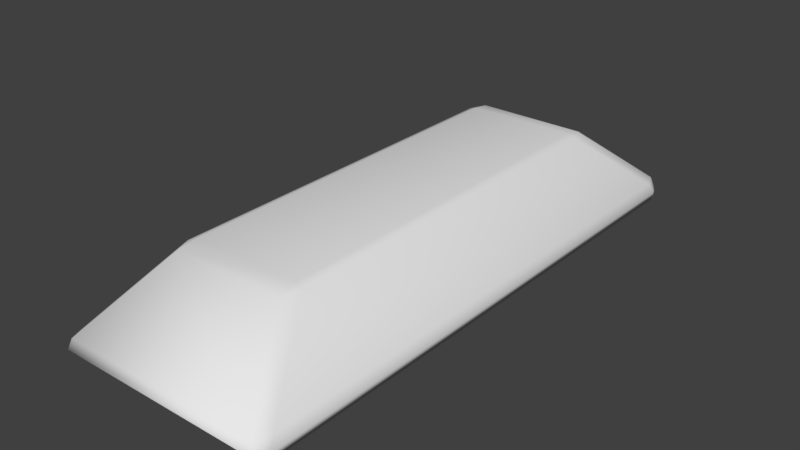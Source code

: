 # Source: iron_ingot.blend  (saved by Blender 2.78.0; exported with 4.5.12 LTS)
import bpy
from mathutils import Matrix  # noqa: F401  (used for matrix-valued properties, if any)

bpy.ops.wm.read_factory_settings(use_empty=True)
scene = bpy.context.scene
scene.name = 'Scene'

# ---- collections
col_collection_1 = bpy.data.collections.new('Collection 1'); scene.collection.children.link(col_collection_1)

# ---- materials (node trees are filled in below, after node groups)
mat_material = bpy.data.materials.new('Material')
mat_material.alpha_threshold = 0.0
mat_material.use_transparent_shadow = False
mat_material.roughness = 0.5
mat_material.specular_intensity = 1.0
mat_material.line_color = (0.0, 0.0, 0.0, 1.0)

# ---- material node trees

# ---- world
world_world = bpy.data.worlds.new('World'); scene.world = world_world
world_world.color = (0.05088, 0.05088, 0.05088)
world_world.use_sun_shadow = False
world_world.sun_shadow_jitter_overblur = 0.0
world_world.cycles.sampling_method = 'MANUAL'

# ---- meshes
me_cube = bpy.data.meshes.new('Cube')
me_cube.from_pydata([(0.9434, 0.9434, -1.0), (0.9434, -0.9434, -1.0), (-0.9434, -0.9434, -1.0), (-0.9434, 0.9434, -1.0), (0.4919, 0.704, 0.374), (0.4767, 0.6354, 0.4294), (0.5509, 0.6458, 0.3756), (0.4919, -0.704, 0.374), (0.5509, -0.6458, 0.3756), (0.4767, -0.6354, 0.4294), (-0.5509, -0.6458, 0.3756), (-0.4919, -0.704, 0.374), (-0.4767, -0.6354, 0.4294), (-0.5509, 0.6458, 0.3756), (-0.4767, 0.6354, 0.4294), (-0.4919, 0.704, 0.374), (0.9466, 0.907, -0.6526), (0.9671, 0.9356, -0.8454), (0.9307, 0.9705, -0.8445), (0.8867, 0.9644, -0.651), (0.9671, -0.9356, -0.8454), (0.9466, -0.907, -0.6526), (0.8867, -0.9644, -0.651), (0.9307, -0.9705, -0.8445), (-0.9307, -0.9705, -0.8445), (-0.8867, -0.9644, -0.651), (-0.9466, -0.907, -0.6526), (-0.9671, -0.9356, -0.8454), (-0.8867, 0.9644, -0.651), (-0.9307, 0.9705, -0.8445), (-0.9671, 0.9356, -0.8454), (-0.9466, 0.907, -0.6526)], [], [(20, 23, 1), (24, 27, 2), (31, 13, 15, 28), (5, 14, 12, 9), (0, 3, 29, 18), (17, 20, 1, 0), (21, 8, 7, 22), (25, 11, 10, 26), (4, 5, 6), (7, 8, 9), (10, 11, 12), (13, 14, 15), (16, 6, 8, 21), (4, 19, 28, 15), (17, 0, 18), (22, 7, 11, 25), (23, 24, 2, 1), (26, 10, 13, 31), (27, 30, 3, 2), (29, 3, 30), (5, 9, 8, 6), (4, 15, 14, 5), (9, 12, 11, 7), (12, 14, 13, 10), (0, 1, 2, 3), (19, 16, 17, 18), (21, 22, 23, 20), (25, 26, 27, 24), (31, 28, 29, 30), (16, 21, 20, 17), (28, 19, 18, 29), (22, 25, 24, 23), (26, 31, 30, 27), (19, 4, 6, 16)])
me_cube.polygons.foreach_set('use_smooth', [True] * 34)
me_cube.materials.append(mat_material)
me_cube.use_remesh_preserve_volume = False
me_cube.use_remesh_preserve_attributes = False
me_cube.use_mirror_vertex_groups = False
me_cube.update()

# ---- objects
ob_cube = bpy.data.objects.new('Cube', me_cube)

# ---- transforms, parenting, visibility, modifiers, constraints
ob_cube.location = (0.0, 0.0, 0.08073)
ob_cube.scale = (0.1396, 0.3581, 0.07478)
ob_cube.lock_rotations_4d = False
ob_cube.empty_display_type = 'ARROWS'
ob_cube.lineart.crease_threshold = 0.0

# ---- collection membership
col_collection_1.objects.link(ob_cube)

# ---- scene / render settings (as saved in the file)
scene.frame_start = 1; scene.frame_end = 250; scene.frame_set(0)
scene.render.engine = 'BLENDER_EEVEE_NEXT'
scene.render.resolution_percentage = 50
scene.render.dither_intensity = 0.0
scene.cycles.use_denoising = False
scene.cycles.samples = 128
scene.cycles.sampling_pattern = 'TABULATED_SOBOL'
scene.cycles.light_sampling_threshold = 0.0
scene.cycles.use_adaptive_sampling = False
scene.cycles.use_light_tree = False
scene.cycles.blur_glossy = 0.0
scene.cycles.sample_clamp_indirect = 0.0
scene.view_settings.view_transform = 'Standard'
bpy.context.view_layer.update()

# ---- added for rendering (the .blend has no active camera and no usable light): camera, sun
cam_auto = bpy.data.cameras.new('AutoCamera')
cam_auto.lens = 50.0
cam_auto.sensor_width = 36.0
cam_auto.clip_end = 1000.0
ob_auto_camera = bpy.data.objects.new('AutoCamera', cam_auto)
scene.collection.objects.link(ob_auto_camera)
ob_auto_camera.location = (0.697051, -0.836461, 0.617037)
ob_auto_camera.rotation_euler = (1.09748, -7.21219e-08, 0.694738)
scene.camera = ob_auto_camera
light_auto_sun = bpy.data.lights.new('AutoSun', 'SUN')
light_auto_sun.energy = 3.0
light_auto_sun.angle = 0.0523599
ob_auto_sun = bpy.data.objects.new('AutoSun', light_auto_sun)
scene.collection.objects.link(ob_auto_sun)
ob_auto_sun.rotation_euler = (0.872665, 0.174533, 0.523599)
bpy.context.view_layer.update()
